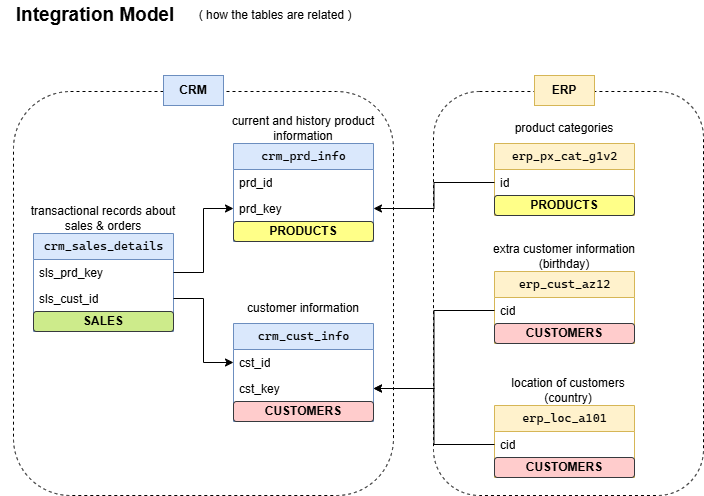

The diagram above was exported from draw.io. Its source (the exported page's mxGraphModel, read from the mxfile embedded in the PNG):
<mxGraphModel dx="871" dy="529" grid="1" gridSize="10" guides="1" tooltips="1" connect="1" arrows="1" fold="1" page="1" pageScale="1" pageWidth="850" pageHeight="1100" math="0" shadow="0">
  <root>
    <mxCell id="0" />
    <mxCell id="1" parent="0" />
    <mxCell id="4Ldxz5k3HmOuXN5H5-QR-47" parent="1" style="rounded=1;whiteSpace=wrap;html=1;fillColor=none;dashed=1;arcSize=17;" value="" vertex="1">
      <mxGeometry height="404" width="270" x="453" y="136" as="geometry" />
    </mxCell>
    <mxCell id="4Ldxz5k3HmOuXN5H5-QR-46" parent="1" style="rounded=1;whiteSpace=wrap;html=1;fillColor=none;dashed=1;" value="" vertex="1">
      <mxGeometry height="404" width="380" x="33" y="136" as="geometry" />
    </mxCell>
    <mxCell id="4HCQLQmKUCmiXmIXjbeH-1" parent="1" style="text;html=1;whiteSpace=wrap;strokeColor=none;fillColor=none;align=center;verticalAlign=middle;rounded=0;" value="&lt;b&gt;&lt;font style=&quot;font-size: 19px;&quot;&gt;Integration Model&lt;/font&gt;&lt;/b&gt;" vertex="1">
      <mxGeometry height="20" width="190" x="20" y="50" as="geometry" />
    </mxCell>
    <mxCell id="4HCQLQmKUCmiXmIXjbeH-2" parent="1" style="text;html=1;whiteSpace=wrap;strokeColor=none;fillColor=none;align=center;verticalAlign=middle;rounded=0;" value="( how the tables are related )" vertex="1">
      <mxGeometry height="30" width="190" x="200" y="45" as="geometry" />
    </mxCell>
    <mxCell id="4Ldxz5k3HmOuXN5H5-QR-16" parent="1" style="swimlane;fontStyle=0;childLayout=stackLayout;horizontal=1;startSize=26;fillColor=#dae8fc;horizontalStack=0;resizeParent=1;resizeParentMax=0;resizeLast=0;collapsible=1;marginBottom=0;html=1;strokeColor=#6c8ebf;" value="&lt;pre style=&quot;font-family: &amp;quot;Cascadia Mono&amp;quot;; font-size: 9pt;&quot;&gt;crm_cust_info&lt;/pre&gt;" vertex="1">
      <mxGeometry height="98" width="140" x="253" y="368" as="geometry" />
    </mxCell>
    <mxCell id="4Ldxz5k3HmOuXN5H5-QR-17" parent="4Ldxz5k3HmOuXN5H5-QR-16" style="text;strokeColor=none;fillColor=none;align=left;verticalAlign=top;spacingLeft=4;spacingRight=4;overflow=hidden;rotatable=0;points=[[0,0.5],[1,0.5]];portConstraint=eastwest;whiteSpace=wrap;html=1;" value="cst_id&lt;div&gt;&lt;br&gt;&lt;/div&gt;" vertex="1">
      <mxGeometry height="26" width="140" y="26" as="geometry" />
    </mxCell>
    <mxCell id="4Ldxz5k3HmOuXN5H5-QR-20" parent="4Ldxz5k3HmOuXN5H5-QR-16" style="text;strokeColor=none;fillColor=none;align=left;verticalAlign=top;spacingLeft=4;spacingRight=4;overflow=hidden;rotatable=0;points=[[0,0.5],[1,0.5]];portConstraint=eastwest;whiteSpace=wrap;html=1;" value="cst_key" vertex="1">
      <mxGeometry height="26" width="140" y="52" as="geometry" />
    </mxCell>
    <mxCell id="k9kfiEbo3_jaUJrPG-yH-9" parent="4Ldxz5k3HmOuXN5H5-QR-16" style="rounded=1;whiteSpace=wrap;html=1;fillColor=#ffcccc;strokeColor=#36393d;" value="&lt;b&gt;CUSTOMERS&lt;/b&gt;" vertex="1">
      <mxGeometry height="20" width="140" y="78" as="geometry" />
    </mxCell>
    <mxCell id="4Ldxz5k3HmOuXN5H5-QR-21" parent="1" style="swimlane;fontStyle=0;childLayout=stackLayout;horizontal=1;startSize=26;fillColor=#dae8fc;horizontalStack=0;resizeParent=1;resizeParentMax=0;resizeLast=0;collapsible=1;marginBottom=0;html=1;strokeColor=#6c8ebf;" value="&lt;pre style=&quot;font-family: &amp;quot;Cascadia Mono&amp;quot;; font-size: 9pt;&quot;&gt;crm_prd_info&lt;/pre&gt;" vertex="1">
      <mxGeometry height="98" width="140" x="253" y="188" as="geometry" />
    </mxCell>
    <mxCell id="4Ldxz5k3HmOuXN5H5-QR-22" parent="4Ldxz5k3HmOuXN5H5-QR-21" style="text;strokeColor=none;fillColor=none;align=left;verticalAlign=top;spacingLeft=4;spacingRight=4;overflow=hidden;rotatable=0;points=[[0,0.5],[1,0.5]];portConstraint=eastwest;whiteSpace=wrap;html=1;" value="&lt;div&gt;prd_id&lt;/div&gt;" vertex="1">
      <mxGeometry height="26" width="140" y="26" as="geometry" />
    </mxCell>
    <mxCell id="4Ldxz5k3HmOuXN5H5-QR-23" parent="4Ldxz5k3HmOuXN5H5-QR-21" style="text;strokeColor=none;fillColor=none;align=left;verticalAlign=top;spacingLeft=4;spacingRight=4;overflow=hidden;rotatable=0;points=[[0,0.5],[1,0.5]];portConstraint=eastwest;whiteSpace=wrap;html=1;" value="prd_key" vertex="1">
      <mxGeometry height="26" width="140" y="52" as="geometry" />
    </mxCell>
    <mxCell id="k9kfiEbo3_jaUJrPG-yH-2" parent="4Ldxz5k3HmOuXN5H5-QR-21" style="rounded=1;whiteSpace=wrap;html=1;fillColor=#ffff88;strokeColor=#36393d;" value="&lt;b&gt;PRODUCTS&lt;/b&gt;" vertex="1">
      <mxGeometry height="20" width="140" y="78" as="geometry" />
    </mxCell>
    <mxCell id="4Ldxz5k3HmOuXN5H5-QR-24" parent="1" style="swimlane;fontStyle=0;childLayout=stackLayout;horizontal=1;startSize=26;fillColor=#dae8fc;horizontalStack=0;resizeParent=1;resizeParentMax=0;resizeLast=0;collapsible=1;marginBottom=0;html=1;strokeColor=#6c8ebf;" value="&lt;pre style=&quot;font-family: &amp;quot;Cascadia Mono&amp;quot;; font-size: 9pt;&quot;&gt;crm_sales_details&lt;/pre&gt;" vertex="1">
      <mxGeometry height="98" width="140" x="53" y="278" as="geometry" />
    </mxCell>
    <mxCell id="4Ldxz5k3HmOuXN5H5-QR-26" parent="4Ldxz5k3HmOuXN5H5-QR-24" style="text;strokeColor=none;fillColor=none;align=left;verticalAlign=top;spacingLeft=4;spacingRight=4;overflow=hidden;rotatable=0;points=[[0,0.5],[1,0.5]];portConstraint=eastwest;whiteSpace=wrap;html=1;" value="sls_prd_key" vertex="1">
      <mxGeometry height="26" width="140" y="26" as="geometry" />
    </mxCell>
    <mxCell id="4Ldxz5k3HmOuXN5H5-QR-25" parent="4Ldxz5k3HmOuXN5H5-QR-24" style="text;strokeColor=none;fillColor=none;align=left;verticalAlign=top;spacingLeft=4;spacingRight=4;overflow=hidden;rotatable=0;points=[[0,0.5],[1,0.5]];portConstraint=eastwest;whiteSpace=wrap;html=1;" value="&lt;div&gt;sls_cust_id&lt;/div&gt;" vertex="1">
      <mxGeometry height="26" width="140" y="52" as="geometry" />
    </mxCell>
    <mxCell id="k9kfiEbo3_jaUJrPG-yH-1" parent="4Ldxz5k3HmOuXN5H5-QR-24" style="rounded=1;whiteSpace=wrap;html=1;fillColor=#cdeb8b;strokeColor=#36393d;" value="&lt;b&gt;SALES&lt;/b&gt;" vertex="1">
      <mxGeometry height="20" width="140" y="78" as="geometry" />
    </mxCell>
    <mxCell id="4Ldxz5k3HmOuXN5H5-QR-28" edge="1" parent="1" source="4Ldxz5k3HmOuXN5H5-QR-25" style="edgeStyle=orthogonalEdgeStyle;rounded=0;orthogonalLoop=1;jettySize=auto;html=1;" target="4Ldxz5k3HmOuXN5H5-QR-17">
      <mxGeometry relative="1" as="geometry" />
    </mxCell>
    <mxCell id="4Ldxz5k3HmOuXN5H5-QR-29" edge="1" parent="1" source="4Ldxz5k3HmOuXN5H5-QR-26" style="edgeStyle=orthogonalEdgeStyle;rounded=0;orthogonalLoop=1;jettySize=auto;html=1;" target="4Ldxz5k3HmOuXN5H5-QR-23">
      <mxGeometry relative="1" as="geometry" />
    </mxCell>
    <mxCell id="4Ldxz5k3HmOuXN5H5-QR-30" parent="1" style="swimlane;fontStyle=0;childLayout=stackLayout;horizontal=1;startSize=26;fillColor=#fff2cc;horizontalStack=0;resizeParent=1;resizeParentMax=0;resizeLast=0;collapsible=1;marginBottom=0;html=1;strokeColor=#d6b656;" value="&lt;pre style=&quot;font-family: &amp;quot;Cascadia Mono&amp;quot;; font-size: 9pt;&quot;&gt;erp_cust_az12&lt;/pre&gt;" vertex="1">
      <mxGeometry height="72" width="140" x="514" y="316" as="geometry" />
    </mxCell>
    <mxCell id="4Ldxz5k3HmOuXN5H5-QR-31" parent="4Ldxz5k3HmOuXN5H5-QR-30" style="text;strokeColor=none;fillColor=none;align=left;verticalAlign=top;spacingLeft=4;spacingRight=4;overflow=hidden;rotatable=0;points=[[0,0.5],[1,0.5]];portConstraint=eastwest;whiteSpace=wrap;html=1;" value="&lt;div&gt;cid&lt;/div&gt;" vertex="1">
      <mxGeometry height="26" width="140" y="26" as="geometry" />
    </mxCell>
    <mxCell id="k9kfiEbo3_jaUJrPG-yH-12" parent="4Ldxz5k3HmOuXN5H5-QR-30" style="rounded=1;whiteSpace=wrap;html=1;fillColor=#ffcccc;strokeColor=#36393d;" value="&lt;b&gt;CUSTOMERS&lt;/b&gt;" vertex="1">
      <mxGeometry height="20" width="140" y="52" as="geometry" />
    </mxCell>
    <mxCell id="4Ldxz5k3HmOuXN5H5-QR-34" parent="1" style="swimlane;fontStyle=0;childLayout=stackLayout;horizontal=1;startSize=26;fillColor=#fff2cc;horizontalStack=0;resizeParent=1;resizeParentMax=0;resizeLast=0;collapsible=1;marginBottom=0;html=1;strokeColor=#d6b656;" value="&lt;pre style=&quot;font-family: &amp;quot;Cascadia Mono&amp;quot;; font-size: 9pt;&quot;&gt;erp_loc_a101&lt;/pre&gt;" vertex="1">
      <mxGeometry height="72" width="140" x="514" y="450" as="geometry" />
    </mxCell>
    <mxCell id="4Ldxz5k3HmOuXN5H5-QR-35" parent="4Ldxz5k3HmOuXN5H5-QR-34" style="text;strokeColor=none;fillColor=none;align=left;verticalAlign=top;spacingLeft=4;spacingRight=4;overflow=hidden;rotatable=0;points=[[0,0.5],[1,0.5]];portConstraint=eastwest;whiteSpace=wrap;html=1;" value="&lt;div&gt;cid&lt;/div&gt;" vertex="1">
      <mxGeometry height="26" width="140" y="26" as="geometry" />
    </mxCell>
    <mxCell id="k9kfiEbo3_jaUJrPG-yH-10" parent="4Ldxz5k3HmOuXN5H5-QR-34" style="rounded=1;whiteSpace=wrap;html=1;fillColor=#ffcccc;strokeColor=#36393d;" value="&lt;b&gt;CUSTOMERS&lt;/b&gt;" vertex="1">
      <mxGeometry height="20" width="140" y="52" as="geometry" />
    </mxCell>
    <mxCell id="4Ldxz5k3HmOuXN5H5-QR-37" parent="1" style="swimlane;fontStyle=0;childLayout=stackLayout;horizontal=1;startSize=26;fillColor=#fff2cc;horizontalStack=0;resizeParent=1;resizeParentMax=0;resizeLast=0;collapsible=1;marginBottom=0;html=1;strokeColor=#d6b656;" value="&lt;pre style=&quot;font-family: &amp;quot;Cascadia Mono&amp;quot;; font-size: 9pt;&quot;&gt;erp_px_cat_g1v2&lt;/pre&gt;" vertex="1">
      <mxGeometry height="72" width="140" x="514" y="188" as="geometry" />
    </mxCell>
    <mxCell id="4Ldxz5k3HmOuXN5H5-QR-38" parent="4Ldxz5k3HmOuXN5H5-QR-37" style="text;strokeColor=none;fillColor=none;align=left;verticalAlign=top;spacingLeft=4;spacingRight=4;overflow=hidden;rotatable=0;points=[[0,0.5],[1,0.5]];portConstraint=eastwest;whiteSpace=wrap;html=1;" value="&lt;div&gt;id&lt;/div&gt;" vertex="1">
      <mxGeometry height="26" width="140" y="26" as="geometry" />
    </mxCell>
    <mxCell id="k9kfiEbo3_jaUJrPG-yH-8" parent="4Ldxz5k3HmOuXN5H5-QR-37" style="rounded=1;whiteSpace=wrap;html=1;fillColor=#ffff88;strokeColor=#36393d;" value="&lt;b&gt;PRODUCTS&lt;/b&gt;" vertex="1">
      <mxGeometry height="20" width="140" y="52" as="geometry" />
    </mxCell>
    <mxCell id="4Ldxz5k3HmOuXN5H5-QR-39" edge="1" parent="1" source="4Ldxz5k3HmOuXN5H5-QR-38" style="edgeStyle=orthogonalEdgeStyle;rounded=0;orthogonalLoop=1;jettySize=auto;html=1;" target="4Ldxz5k3HmOuXN5H5-QR-23">
      <mxGeometry relative="1" as="geometry" />
    </mxCell>
    <mxCell id="4Ldxz5k3HmOuXN5H5-QR-40" parent="1" style="text;html=1;whiteSpace=wrap;strokeColor=none;fillColor=none;align=center;verticalAlign=middle;rounded=0;" value="transactional records about sales &amp;amp; orders" vertex="1">
      <mxGeometry height="30" width="160" x="43" y="248" as="geometry" />
    </mxCell>
    <mxCell id="4Ldxz5k3HmOuXN5H5-QR-41" parent="1" style="text;html=1;whiteSpace=wrap;strokeColor=none;fillColor=none;align=center;verticalAlign=middle;rounded=0;" value="current and history product information" vertex="1">
      <mxGeometry height="30" width="160" x="243" y="158" as="geometry" />
    </mxCell>
    <mxCell id="4Ldxz5k3HmOuXN5H5-QR-42" parent="1" style="text;html=1;whiteSpace=wrap;strokeColor=none;fillColor=none;align=center;verticalAlign=middle;rounded=0;" value="customer information" vertex="1">
      <mxGeometry height="30" width="160" x="243" y="338" as="geometry" />
    </mxCell>
    <mxCell id="4Ldxz5k3HmOuXN5H5-QR-43" parent="1" style="text;html=1;whiteSpace=wrap;strokeColor=none;fillColor=none;align=center;verticalAlign=middle;rounded=0;" value="product categories" vertex="1">
      <mxGeometry height="30" width="160" x="504" y="158" as="geometry" />
    </mxCell>
    <mxCell id="4Ldxz5k3HmOuXN5H5-QR-44" parent="1" style="text;html=1;whiteSpace=wrap;strokeColor=none;fillColor=none;align=center;verticalAlign=middle;rounded=0;" value="extra customer information (birthday)" vertex="1">
      <mxGeometry height="30" width="160" x="504" y="286" as="geometry" />
    </mxCell>
    <mxCell id="4Ldxz5k3HmOuXN5H5-QR-45" parent="1" style="text;html=1;whiteSpace=wrap;strokeColor=none;fillColor=none;align=center;verticalAlign=middle;rounded=0;" value="location of customers (country)" vertex="1">
      <mxGeometry height="30" width="160" x="508" y="420" as="geometry" />
    </mxCell>
    <mxCell id="4Ldxz5k3HmOuXN5H5-QR-48" parent="1" style="text;html=1;whiteSpace=wrap;strokeColor=#6c8ebf;fillColor=#dae8fc;align=center;verticalAlign=middle;rounded=0;fontStyle=1;" value="CRM" vertex="1">
      <mxGeometry height="30" width="60" x="183" y="120" as="geometry" />
    </mxCell>
    <mxCell id="4Ldxz5k3HmOuXN5H5-QR-49" parent="1" style="text;html=1;whiteSpace=wrap;strokeColor=#d6b656;fillColor=#fff2cc;align=center;verticalAlign=middle;rounded=0;fontStyle=1;" value="ERP" vertex="1">
      <mxGeometry height="30" width="60" x="554" y="120" as="geometry" />
    </mxCell>
    <mxCell id="icLRO9_dZDDCRzvhzWPX-1" edge="1" parent="1" source="4Ldxz5k3HmOuXN5H5-QR-31" style="edgeStyle=orthogonalEdgeStyle;rounded=0;orthogonalLoop=1;jettySize=auto;html=1;entryX=1;entryY=0.5;entryDx=0;entryDy=0;" target="4Ldxz5k3HmOuXN5H5-QR-20">
      <mxGeometry relative="1" as="geometry" />
    </mxCell>
    <mxCell id="icLRO9_dZDDCRzvhzWPX-2" edge="1" parent="1" source="4Ldxz5k3HmOuXN5H5-QR-35" style="edgeStyle=orthogonalEdgeStyle;rounded=0;orthogonalLoop=1;jettySize=auto;html=1;" target="4Ldxz5k3HmOuXN5H5-QR-20">
      <mxGeometry relative="1" as="geometry" />
    </mxCell>
  </root>
</mxGraphModel>